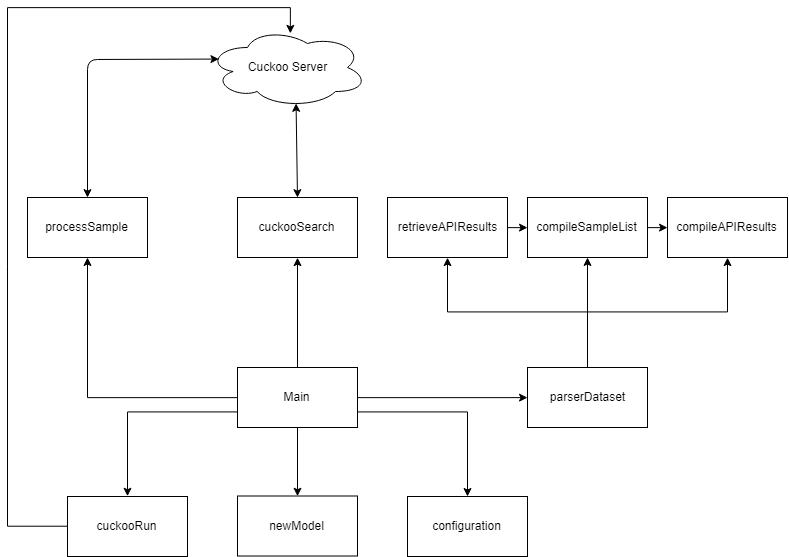

The diagram above was exported from draw.io. Its source (the exported page's mxGraphModel, read from the mxfile embedded in the PNG):
<mxGraphModel dx="960" dy="1077" grid="1" gridSize="10" guides="1" tooltips="1" connect="1" arrows="1" fold="1" page="1" pageScale="1" pageWidth="850" pageHeight="1100" math="0" shadow="0">
  <root>
    <mxCell id="0" />
    <mxCell id="1" parent="0" />
    <mxCell id="KionlIXIu6E_PW4eHWDJ-9" style="edgeStyle=orthogonalEdgeStyle;rounded=0;orthogonalLoop=1;jettySize=auto;html=1;exitX=0;exitY=0.5;exitDx=0;exitDy=0;" edge="1" parent="1" source="KionlIXIu6E_PW4eHWDJ-1" target="KionlIXIu6E_PW4eHWDJ-8">
      <mxGeometry relative="1" as="geometry" />
    </mxCell>
    <mxCell id="KionlIXIu6E_PW4eHWDJ-13" style="edgeStyle=orthogonalEdgeStyle;rounded=0;orthogonalLoop=1;jettySize=auto;html=1;exitX=0.5;exitY=0;exitDx=0;exitDy=0;entryX=0.5;entryY=1;entryDx=0;entryDy=0;" edge="1" parent="1" source="KionlIXIu6E_PW4eHWDJ-1" target="KionlIXIu6E_PW4eHWDJ-5">
      <mxGeometry relative="1" as="geometry" />
    </mxCell>
    <mxCell id="KionlIXIu6E_PW4eHWDJ-26" style="edgeStyle=orthogonalEdgeStyle;rounded=0;orthogonalLoop=1;jettySize=auto;html=1;exitX=0.5;exitY=1;exitDx=0;exitDy=0;entryX=0.5;entryY=0;entryDx=0;entryDy=0;" edge="1" parent="1" source="KionlIXIu6E_PW4eHWDJ-1" target="KionlIXIu6E_PW4eHWDJ-25">
      <mxGeometry relative="1" as="geometry" />
    </mxCell>
    <mxCell id="KionlIXIu6E_PW4eHWDJ-28" style="edgeStyle=orthogonalEdgeStyle;rounded=0;orthogonalLoop=1;jettySize=auto;html=1;exitX=1;exitY=0.75;exitDx=0;exitDy=0;" edge="1" parent="1" source="KionlIXIu6E_PW4eHWDJ-1" target="KionlIXIu6E_PW4eHWDJ-27">
      <mxGeometry relative="1" as="geometry" />
    </mxCell>
    <mxCell id="KionlIXIu6E_PW4eHWDJ-33" style="edgeStyle=orthogonalEdgeStyle;rounded=0;orthogonalLoop=1;jettySize=auto;html=1;exitX=0;exitY=0.75;exitDx=0;exitDy=0;entryX=0.5;entryY=0;entryDx=0;entryDy=0;" edge="1" parent="1" source="KionlIXIu6E_PW4eHWDJ-1" target="KionlIXIu6E_PW4eHWDJ-29">
      <mxGeometry relative="1" as="geometry" />
    </mxCell>
    <mxCell id="KionlIXIu6E_PW4eHWDJ-36" style="edgeStyle=orthogonalEdgeStyle;rounded=0;orthogonalLoop=1;jettySize=auto;html=1;exitX=1;exitY=0.5;exitDx=0;exitDy=0;entryX=0;entryY=0.5;entryDx=0;entryDy=0;" edge="1" parent="1" source="KionlIXIu6E_PW4eHWDJ-1" target="KionlIXIu6E_PW4eHWDJ-3">
      <mxGeometry relative="1" as="geometry" />
    </mxCell>
    <mxCell id="KionlIXIu6E_PW4eHWDJ-1" value="Main" style="rounded=0;whiteSpace=wrap;html=1;" vertex="1" parent="1">
      <mxGeometry x="250" y="390" width="120" height="60" as="geometry" />
    </mxCell>
    <mxCell id="KionlIXIu6E_PW4eHWDJ-2" value="Cuckoo Server" style="ellipse;shape=cloud;whiteSpace=wrap;html=1;" vertex="1" parent="1">
      <mxGeometry x="220" y="50" width="160" height="80" as="geometry" />
    </mxCell>
    <mxCell id="KionlIXIu6E_PW4eHWDJ-22" style="edgeStyle=orthogonalEdgeStyle;rounded=0;orthogonalLoop=1;jettySize=auto;html=1;exitX=0.5;exitY=0;exitDx=0;exitDy=0;entryX=0.5;entryY=1;entryDx=0;entryDy=0;" edge="1" parent="1" source="KionlIXIu6E_PW4eHWDJ-3" target="KionlIXIu6E_PW4eHWDJ-17">
      <mxGeometry relative="1" as="geometry" />
    </mxCell>
    <mxCell id="KionlIXIu6E_PW4eHWDJ-23" style="edgeStyle=orthogonalEdgeStyle;rounded=0;orthogonalLoop=1;jettySize=auto;html=1;exitX=0.5;exitY=0;exitDx=0;exitDy=0;" edge="1" parent="1" source="KionlIXIu6E_PW4eHWDJ-3" target="KionlIXIu6E_PW4eHWDJ-15">
      <mxGeometry relative="1" as="geometry" />
    </mxCell>
    <mxCell id="KionlIXIu6E_PW4eHWDJ-24" style="edgeStyle=orthogonalEdgeStyle;rounded=0;orthogonalLoop=1;jettySize=auto;html=1;exitX=0.5;exitY=0;exitDx=0;exitDy=0;entryX=0.5;entryY=1;entryDx=0;entryDy=0;" edge="1" parent="1" source="KionlIXIu6E_PW4eHWDJ-3" target="KionlIXIu6E_PW4eHWDJ-16">
      <mxGeometry relative="1" as="geometry" />
    </mxCell>
    <mxCell id="KionlIXIu6E_PW4eHWDJ-3" value="parserDataset" style="rounded=0;whiteSpace=wrap;html=1;" vertex="1" parent="1">
      <mxGeometry x="540" y="390" width="120" height="60" as="geometry" />
    </mxCell>
    <mxCell id="KionlIXIu6E_PW4eHWDJ-5" value="cuckooSearch" style="rounded=0;whiteSpace=wrap;html=1;" vertex="1" parent="1">
      <mxGeometry x="250" y="220" width="120" height="60" as="geometry" />
    </mxCell>
    <mxCell id="KionlIXIu6E_PW4eHWDJ-8" value="processSample" style="rounded=0;whiteSpace=wrap;html=1;" vertex="1" parent="1">
      <mxGeometry x="40" y="220" width="120" height="60" as="geometry" />
    </mxCell>
    <mxCell id="KionlIXIu6E_PW4eHWDJ-19" style="edgeStyle=orthogonalEdgeStyle;rounded=0;orthogonalLoop=1;jettySize=auto;html=1;exitX=1;exitY=0.5;exitDx=0;exitDy=0;entryX=0;entryY=0.5;entryDx=0;entryDy=0;" edge="1" parent="1" source="KionlIXIu6E_PW4eHWDJ-15" target="KionlIXIu6E_PW4eHWDJ-16">
      <mxGeometry relative="1" as="geometry" />
    </mxCell>
    <mxCell id="KionlIXIu6E_PW4eHWDJ-15" value="compileSampleList" style="rounded=0;whiteSpace=wrap;html=1;" vertex="1" parent="1">
      <mxGeometry x="540" y="220" width="120" height="60" as="geometry" />
    </mxCell>
    <mxCell id="KionlIXIu6E_PW4eHWDJ-16" value="compileAPIResults" style="rounded=0;whiteSpace=wrap;html=1;" vertex="1" parent="1">
      <mxGeometry x="680" y="220" width="120" height="60" as="geometry" />
    </mxCell>
    <mxCell id="KionlIXIu6E_PW4eHWDJ-18" style="edgeStyle=orthogonalEdgeStyle;rounded=0;orthogonalLoop=1;jettySize=auto;html=1;exitX=1;exitY=0.5;exitDx=0;exitDy=0;entryX=0;entryY=0.5;entryDx=0;entryDy=0;" edge="1" parent="1" source="KionlIXIu6E_PW4eHWDJ-17" target="KionlIXIu6E_PW4eHWDJ-15">
      <mxGeometry relative="1" as="geometry" />
    </mxCell>
    <mxCell id="KionlIXIu6E_PW4eHWDJ-17" value="retrieveAPIResults" style="rounded=0;whiteSpace=wrap;html=1;" vertex="1" parent="1">
      <mxGeometry x="400" y="220" width="120" height="60" as="geometry" />
    </mxCell>
    <mxCell id="KionlIXIu6E_PW4eHWDJ-25" value="newModel" style="rounded=0;whiteSpace=wrap;html=1;" vertex="1" parent="1">
      <mxGeometry x="250" y="518.5" width="120" height="60" as="geometry" />
    </mxCell>
    <mxCell id="KionlIXIu6E_PW4eHWDJ-27" value="configuration" style="rounded=0;whiteSpace=wrap;html=1;" vertex="1" parent="1">
      <mxGeometry x="420" y="519" width="120" height="60" as="geometry" />
    </mxCell>
    <mxCell id="KionlIXIu6E_PW4eHWDJ-34" style="edgeStyle=orthogonalEdgeStyle;rounded=0;orthogonalLoop=1;jettySize=auto;html=1;exitX=0;exitY=0.5;exitDx=0;exitDy=0;entryX=0.518;entryY=0.073;entryDx=0;entryDy=0;entryPerimeter=0;" edge="1" parent="1" source="KionlIXIu6E_PW4eHWDJ-29" target="KionlIXIu6E_PW4eHWDJ-2">
      <mxGeometry relative="1" as="geometry">
        <Array as="points">
          <mxPoint x="20" y="549" />
          <mxPoint x="20" y="30" />
          <mxPoint x="303" y="30" />
        </Array>
      </mxGeometry>
    </mxCell>
    <mxCell id="KionlIXIu6E_PW4eHWDJ-29" value="cuckooRun" style="rounded=0;whiteSpace=wrap;html=1;" vertex="1" parent="1">
      <mxGeometry x="80" y="519" width="120" height="60" as="geometry" />
    </mxCell>
    <mxCell id="KionlIXIu6E_PW4eHWDJ-30" value="" style="endArrow=classic;startArrow=classic;html=1;entryX=0.07;entryY=0.4;entryDx=0;entryDy=0;entryPerimeter=0;exitX=0.5;exitY=0;exitDx=0;exitDy=0;" edge="1" parent="1" source="KionlIXIu6E_PW4eHWDJ-8" target="KionlIXIu6E_PW4eHWDJ-2">
      <mxGeometry width="50" height="50" relative="1" as="geometry">
        <mxPoint x="90" y="200" as="sourcePoint" />
        <mxPoint x="140" y="150" as="targetPoint" />
        <Array as="points">
          <mxPoint x="100" y="82" />
        </Array>
      </mxGeometry>
    </mxCell>
    <mxCell id="KionlIXIu6E_PW4eHWDJ-31" value="" style="endArrow=classic;startArrow=classic;html=1;entryX=0.55;entryY=0.95;entryDx=0;entryDy=0;entryPerimeter=0;exitX=0.5;exitY=0;exitDx=0;exitDy=0;" edge="1" parent="1" source="KionlIXIu6E_PW4eHWDJ-5" target="KionlIXIu6E_PW4eHWDJ-2">
      <mxGeometry width="50" height="50" relative="1" as="geometry">
        <mxPoint x="270" y="210" as="sourcePoint" />
        <mxPoint x="270" y="130" as="targetPoint" />
      </mxGeometry>
    </mxCell>
  </root>
</mxGraphModel>